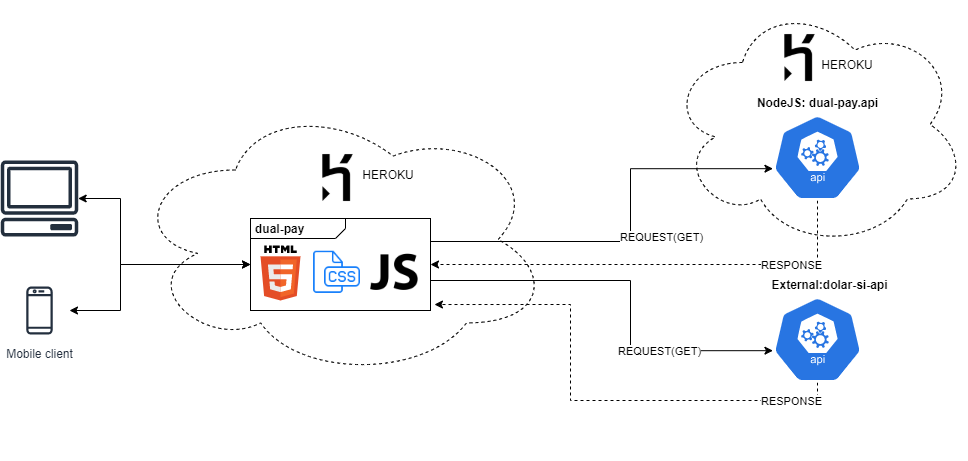

The diagram above was exported from draw.io. Its source (the exported page's mxGraphModel, read from the mxfile embedded in the PNG):
<mxGraphModel dx="1422" dy="762" grid="1" gridSize="10" guides="1" tooltips="1" connect="1" arrows="1" fold="1" page="1" pageScale="1" pageWidth="827" pageHeight="1169" math="0" shadow="0">
  <root>
    <mxCell id="0" />
    <mxCell id="1" parent="0" />
    <mxCell id="zZ6v-LZRg5x471nENFhq-30" value="" style="ellipse;shape=cloud;whiteSpace=wrap;html=1;dashed=1;" vertex="1" parent="1">
      <mxGeometry x="677" width="300" height="248" as="geometry" />
    </mxCell>
    <mxCell id="zZ6v-LZRg5x471nENFhq-14" value="" style="group" vertex="1" connectable="0" parent="1">
      <mxGeometry x="260" y="218" width="300" height="242" as="geometry" />
    </mxCell>
    <mxCell id="zZ6v-LZRg5x471nENFhq-18" value="" style="ellipse;shape=cloud;whiteSpace=wrap;html=1;dashed=1;" vertex="1" parent="zZ6v-LZRg5x471nENFhq-14">
      <mxGeometry x="-120" y="-118" width="420" height="278" as="geometry" />
    </mxCell>
    <mxCell id="zZ6v-LZRg5x471nENFhq-13" value="&lt;p style=&quot;margin: 0px ; margin-top: 4px ; margin-left: 5px ; text-align: left&quot;&gt;&lt;b&gt;dual-pay&lt;/b&gt;&lt;/p&gt;" style="html=1;shape=mxgraph.sysml.package;overflow=fill;labelX=95;align=left;spacingLeft=5;verticalAlign=top;spacingTop=-3;" vertex="1" parent="zZ6v-LZRg5x471nENFhq-14">
      <mxGeometry width="180" height="92" as="geometry" />
    </mxCell>
    <mxCell id="zZ6v-LZRg5x471nENFhq-7" value="" style="dashed=0;outlineConnect=0;html=1;align=center;labelPosition=center;verticalLabelPosition=bottom;verticalAlign=top;shape=mxgraph.weblogos.html5" vertex="1" parent="zZ6v-LZRg5x471nENFhq-14">
      <mxGeometry x="10" y="27" width="40" height="55" as="geometry" />
    </mxCell>
    <mxCell id="zZ6v-LZRg5x471nENFhq-8" value="" style="shape=image;html=1;verticalAlign=top;verticalLabelPosition=bottom;labelBackgroundColor=#ffffff;imageAspect=0;aspect=fixed;image=https://cdn1.iconfinder.com/data/icons/hawcons/32/699154-icon-77-document-file-css-128.png" vertex="1" parent="zZ6v-LZRg5x471nENFhq-14">
      <mxGeometry x="60" y="28" width="50" height="50" as="geometry" />
    </mxCell>
    <mxCell id="zZ6v-LZRg5x471nENFhq-9" value="" style="shape=image;html=1;verticalAlign=top;verticalLabelPosition=bottom;labelBackgroundColor=#ffffff;imageAspect=0;aspect=fixed;image=https://cdn4.iconfinder.com/data/icons/scripting-and-programming-languages/512/js-128.png" vertex="1" parent="zZ6v-LZRg5x471nENFhq-14">
      <mxGeometry x="120" y="30" width="48" height="48" as="geometry" />
    </mxCell>
    <mxCell id="zZ6v-LZRg5x471nENFhq-24" style="edgeStyle=orthogonalEdgeStyle;rounded=0;orthogonalLoop=1;jettySize=auto;html=1;entryX=1;entryY=0.5;entryDx=0;entryDy=0;entryPerimeter=0;startArrow=none;startFill=0;endArrow=classic;endFill=1;dashed=1;exitX=0.5;exitY=1;exitDx=0;exitDy=0;exitPerimeter=0;" edge="1" parent="1" source="zZ6v-LZRg5x471nENFhq-2" target="zZ6v-LZRg5x471nENFhq-13">
      <mxGeometry relative="1" as="geometry">
        <Array as="points">
          <mxPoint x="827" y="264" />
        </Array>
      </mxGeometry>
    </mxCell>
    <mxCell id="zZ6v-LZRg5x471nENFhq-26" value="RESPONSE" style="edgeLabel;html=1;align=center;verticalAlign=middle;resizable=0;points=[];" vertex="1" connectable="0" parent="zZ6v-LZRg5x471nENFhq-24">
      <mxGeometry x="-0.2237" y="2" relative="1" as="geometry">
        <mxPoint x="84" y="-2" as="offset" />
      </mxGeometry>
    </mxCell>
    <mxCell id="zZ6v-LZRg5x471nENFhq-2" value="" style="sketch=0;html=1;dashed=0;whitespace=wrap;fillColor=#2875E2;strokeColor=#ffffff;points=[[0.005,0.63,0],[0.1,0.2,0],[0.9,0.2,0],[0.5,0,0],[0.995,0.63,0],[0.72,0.99,0],[0.5,1,0],[0.28,0.99,0]];shape=mxgraph.kubernetes.icon;prIcon=api" vertex="1" parent="1">
      <mxGeometry x="782" y="114" width="90" height="86" as="geometry" />
    </mxCell>
    <mxCell id="zZ6v-LZRg5x471nENFhq-15" style="edgeStyle=orthogonalEdgeStyle;rounded=0;orthogonalLoop=1;jettySize=auto;html=1;entryX=0;entryY=0.5;entryDx=0;entryDy=0;entryPerimeter=0;startArrow=classic;startFill=1;" edge="1" parent="1" source="zZ6v-LZRg5x471nENFhq-10" target="zZ6v-LZRg5x471nENFhq-13">
      <mxGeometry relative="1" as="geometry">
        <Array as="points">
          <mxPoint x="130" y="198" />
          <mxPoint x="130" y="264" />
        </Array>
      </mxGeometry>
    </mxCell>
    <mxCell id="zZ6v-LZRg5x471nENFhq-10" value="" style="sketch=0;outlineConnect=0;fontColor=#232F3E;gradientColor=none;fillColor=#232F3D;strokeColor=none;dashed=0;verticalLabelPosition=bottom;verticalAlign=top;align=center;html=1;fontSize=12;fontStyle=0;aspect=fixed;pointerEvents=1;shape=mxgraph.aws4.client;" vertex="1" parent="1">
      <mxGeometry x="10" y="160" width="78" height="76" as="geometry" />
    </mxCell>
    <mxCell id="zZ6v-LZRg5x471nENFhq-16" style="edgeStyle=orthogonalEdgeStyle;rounded=0;orthogonalLoop=1;jettySize=auto;html=1;entryX=0;entryY=0.5;entryDx=0;entryDy=0;entryPerimeter=0;startArrow=classic;startFill=1;" edge="1" parent="1" source="zZ6v-LZRg5x471nENFhq-11" target="zZ6v-LZRg5x471nENFhq-13">
      <mxGeometry relative="1" as="geometry">
        <Array as="points">
          <mxPoint x="130" y="310" />
          <mxPoint x="130" y="264" />
        </Array>
      </mxGeometry>
    </mxCell>
    <mxCell id="zZ6v-LZRg5x471nENFhq-11" value="Mobile client" style="sketch=0;outlineConnect=0;fontColor=#232F3E;gradientColor=none;strokeColor=#232F3E;fillColor=#ffffff;dashed=0;verticalLabelPosition=bottom;verticalAlign=top;align=center;html=1;fontSize=12;fontStyle=0;aspect=fixed;shape=mxgraph.aws4.resourceIcon;resIcon=mxgraph.aws4.mobile_client;" vertex="1" parent="1">
      <mxGeometry x="19" y="280" width="60" height="60" as="geometry" />
    </mxCell>
    <mxCell id="zZ6v-LZRg5x471nENFhq-27" style="edgeStyle=orthogonalEdgeStyle;rounded=0;orthogonalLoop=1;jettySize=auto;html=1;entryX=1.022;entryY=0.935;entryDx=0;entryDy=0;entryPerimeter=0;dashed=1;startArrow=none;startFill=0;endArrow=classic;endFill=1;exitX=0.5;exitY=1;exitDx=0;exitDy=0;exitPerimeter=0;" edge="1" parent="1" source="zZ6v-LZRg5x471nENFhq-17" target="zZ6v-LZRg5x471nENFhq-13">
      <mxGeometry relative="1" as="geometry">
        <Array as="points">
          <mxPoint x="827" y="400" />
          <mxPoint x="580" y="400" />
          <mxPoint x="580" y="304" />
        </Array>
      </mxGeometry>
    </mxCell>
    <mxCell id="zZ6v-LZRg5x471nENFhq-29" value="RESPONSE" style="edgeLabel;html=1;align=center;verticalAlign=middle;resizable=0;points=[];" vertex="1" connectable="0" parent="zZ6v-LZRg5x471nENFhq-27">
      <mxGeometry x="-0.4207" y="2" relative="1" as="geometry">
        <mxPoint x="99" y="-2" as="offset" />
      </mxGeometry>
    </mxCell>
    <mxCell id="zZ6v-LZRg5x471nENFhq-17" value="" style="sketch=0;html=1;dashed=0;whitespace=wrap;fillColor=#2875E2;strokeColor=#ffffff;points=[[0.005,0.63,0],[0.1,0.2,0],[0.9,0.2,0],[0.5,0,0],[0.995,0.63,0],[0.72,0.99,0],[0.5,1,0],[0.28,0.99,0]];shape=mxgraph.kubernetes.icon;prIcon=api" vertex="1" parent="1">
      <mxGeometry x="782" y="296" width="90" height="86" as="geometry" />
    </mxCell>
    <mxCell id="zZ6v-LZRg5x471nENFhq-19" style="edgeStyle=orthogonalEdgeStyle;rounded=0;orthogonalLoop=1;jettySize=auto;html=1;entryX=0.005;entryY=0.63;entryDx=0;entryDy=0;entryPerimeter=0;exitX=1;exitY=0.25;exitDx=0;exitDy=0;exitPerimeter=0;" edge="1" parent="1" source="zZ6v-LZRg5x471nENFhq-13" target="zZ6v-LZRg5x471nENFhq-2">
      <mxGeometry relative="1" as="geometry">
        <Array as="points">
          <mxPoint x="640" y="241" />
          <mxPoint x="640" y="168" />
        </Array>
      </mxGeometry>
    </mxCell>
    <mxCell id="zZ6v-LZRg5x471nENFhq-25" value="REQUEST(GET)" style="edgeLabel;html=1;align=center;verticalAlign=middle;resizable=0;points=[];" vertex="1" connectable="0" parent="zZ6v-LZRg5x471nENFhq-19">
      <mxGeometry x="0.1607" relative="1" as="geometry">
        <mxPoint x="30" y="36" as="offset" />
      </mxGeometry>
    </mxCell>
    <mxCell id="zZ6v-LZRg5x471nENFhq-20" style="edgeStyle=orthogonalEdgeStyle;rounded=0;orthogonalLoop=1;jettySize=auto;html=1;entryX=0.005;entryY=0.63;entryDx=0;entryDy=0;entryPerimeter=0;" edge="1" parent="1" source="zZ6v-LZRg5x471nENFhq-13" target="zZ6v-LZRg5x471nENFhq-17">
      <mxGeometry relative="1" as="geometry">
        <Array as="points">
          <mxPoint x="640" y="280" />
          <mxPoint x="640" y="350" />
        </Array>
      </mxGeometry>
    </mxCell>
    <mxCell id="zZ6v-LZRg5x471nENFhq-28" value="REQUEST(GET)" style="edgeLabel;html=1;align=center;verticalAlign=middle;resizable=0;points=[];" vertex="1" connectable="0" parent="zZ6v-LZRg5x471nENFhq-20">
      <mxGeometry x="0.4487" relative="1" as="geometry">
        <mxPoint as="offset" />
      </mxGeometry>
    </mxCell>
    <mxCell id="zZ6v-LZRg5x471nENFhq-5" value="" style="shape=image;html=1;verticalAlign=top;verticalLabelPosition=bottom;labelBackgroundColor=#ffffff;imageAspect=0;aspect=fixed;image=https://cdn1.iconfinder.com/data/icons/simple-icons/128/heroku-128-black.png" vertex="1" parent="1">
      <mxGeometry x="310" y="140" width="75" height="75" as="geometry" />
    </mxCell>
    <mxCell id="zZ6v-LZRg5x471nENFhq-22" value="NodeJS: dual-pay.api" style="text;html=1;strokeColor=none;fillColor=none;align=center;verticalAlign=middle;whiteSpace=wrap;rounded=0;fontStyle=1" vertex="1" parent="1">
      <mxGeometry x="759.5" y="88" width="135" height="30" as="geometry" />
    </mxCell>
    <mxCell id="zZ6v-LZRg5x471nENFhq-23" value="External:dolar-si-api" style="text;html=1;strokeColor=none;fillColor=none;align=center;verticalAlign=middle;whiteSpace=wrap;rounded=0;fontStyle=1" vertex="1" parent="1">
      <mxGeometry x="762" y="270" width="155" height="30" as="geometry" />
    </mxCell>
    <mxCell id="zZ6v-LZRg5x471nENFhq-31" value="" style="shape=image;html=1;verticalAlign=top;verticalLabelPosition=bottom;labelBackgroundColor=#ffffff;imageAspect=0;aspect=fixed;image=https://cdn1.iconfinder.com/data/icons/simple-icons/128/heroku-128-black.png" vertex="1" parent="1">
      <mxGeometry x="772" y="20" width="75" height="75" as="geometry" />
    </mxCell>
    <mxCell id="zZ6v-LZRg5x471nENFhq-32" value="HEROKU" style="text;html=1;strokeColor=none;fillColor=none;align=center;verticalAlign=middle;whiteSpace=wrap;rounded=0;dashed=1;" vertex="1" parent="1">
      <mxGeometry x="368" y="160" width="60" height="30" as="geometry" />
    </mxCell>
    <mxCell id="zZ6v-LZRg5x471nENFhq-33" value="HEROKU" style="text;html=1;strokeColor=none;fillColor=none;align=center;verticalAlign=middle;whiteSpace=wrap;rounded=0;dashed=1;" vertex="1" parent="1">
      <mxGeometry x="827" y="50" width="60" height="30" as="geometry" />
    </mxCell>
  </root>
</mxGraphModel>